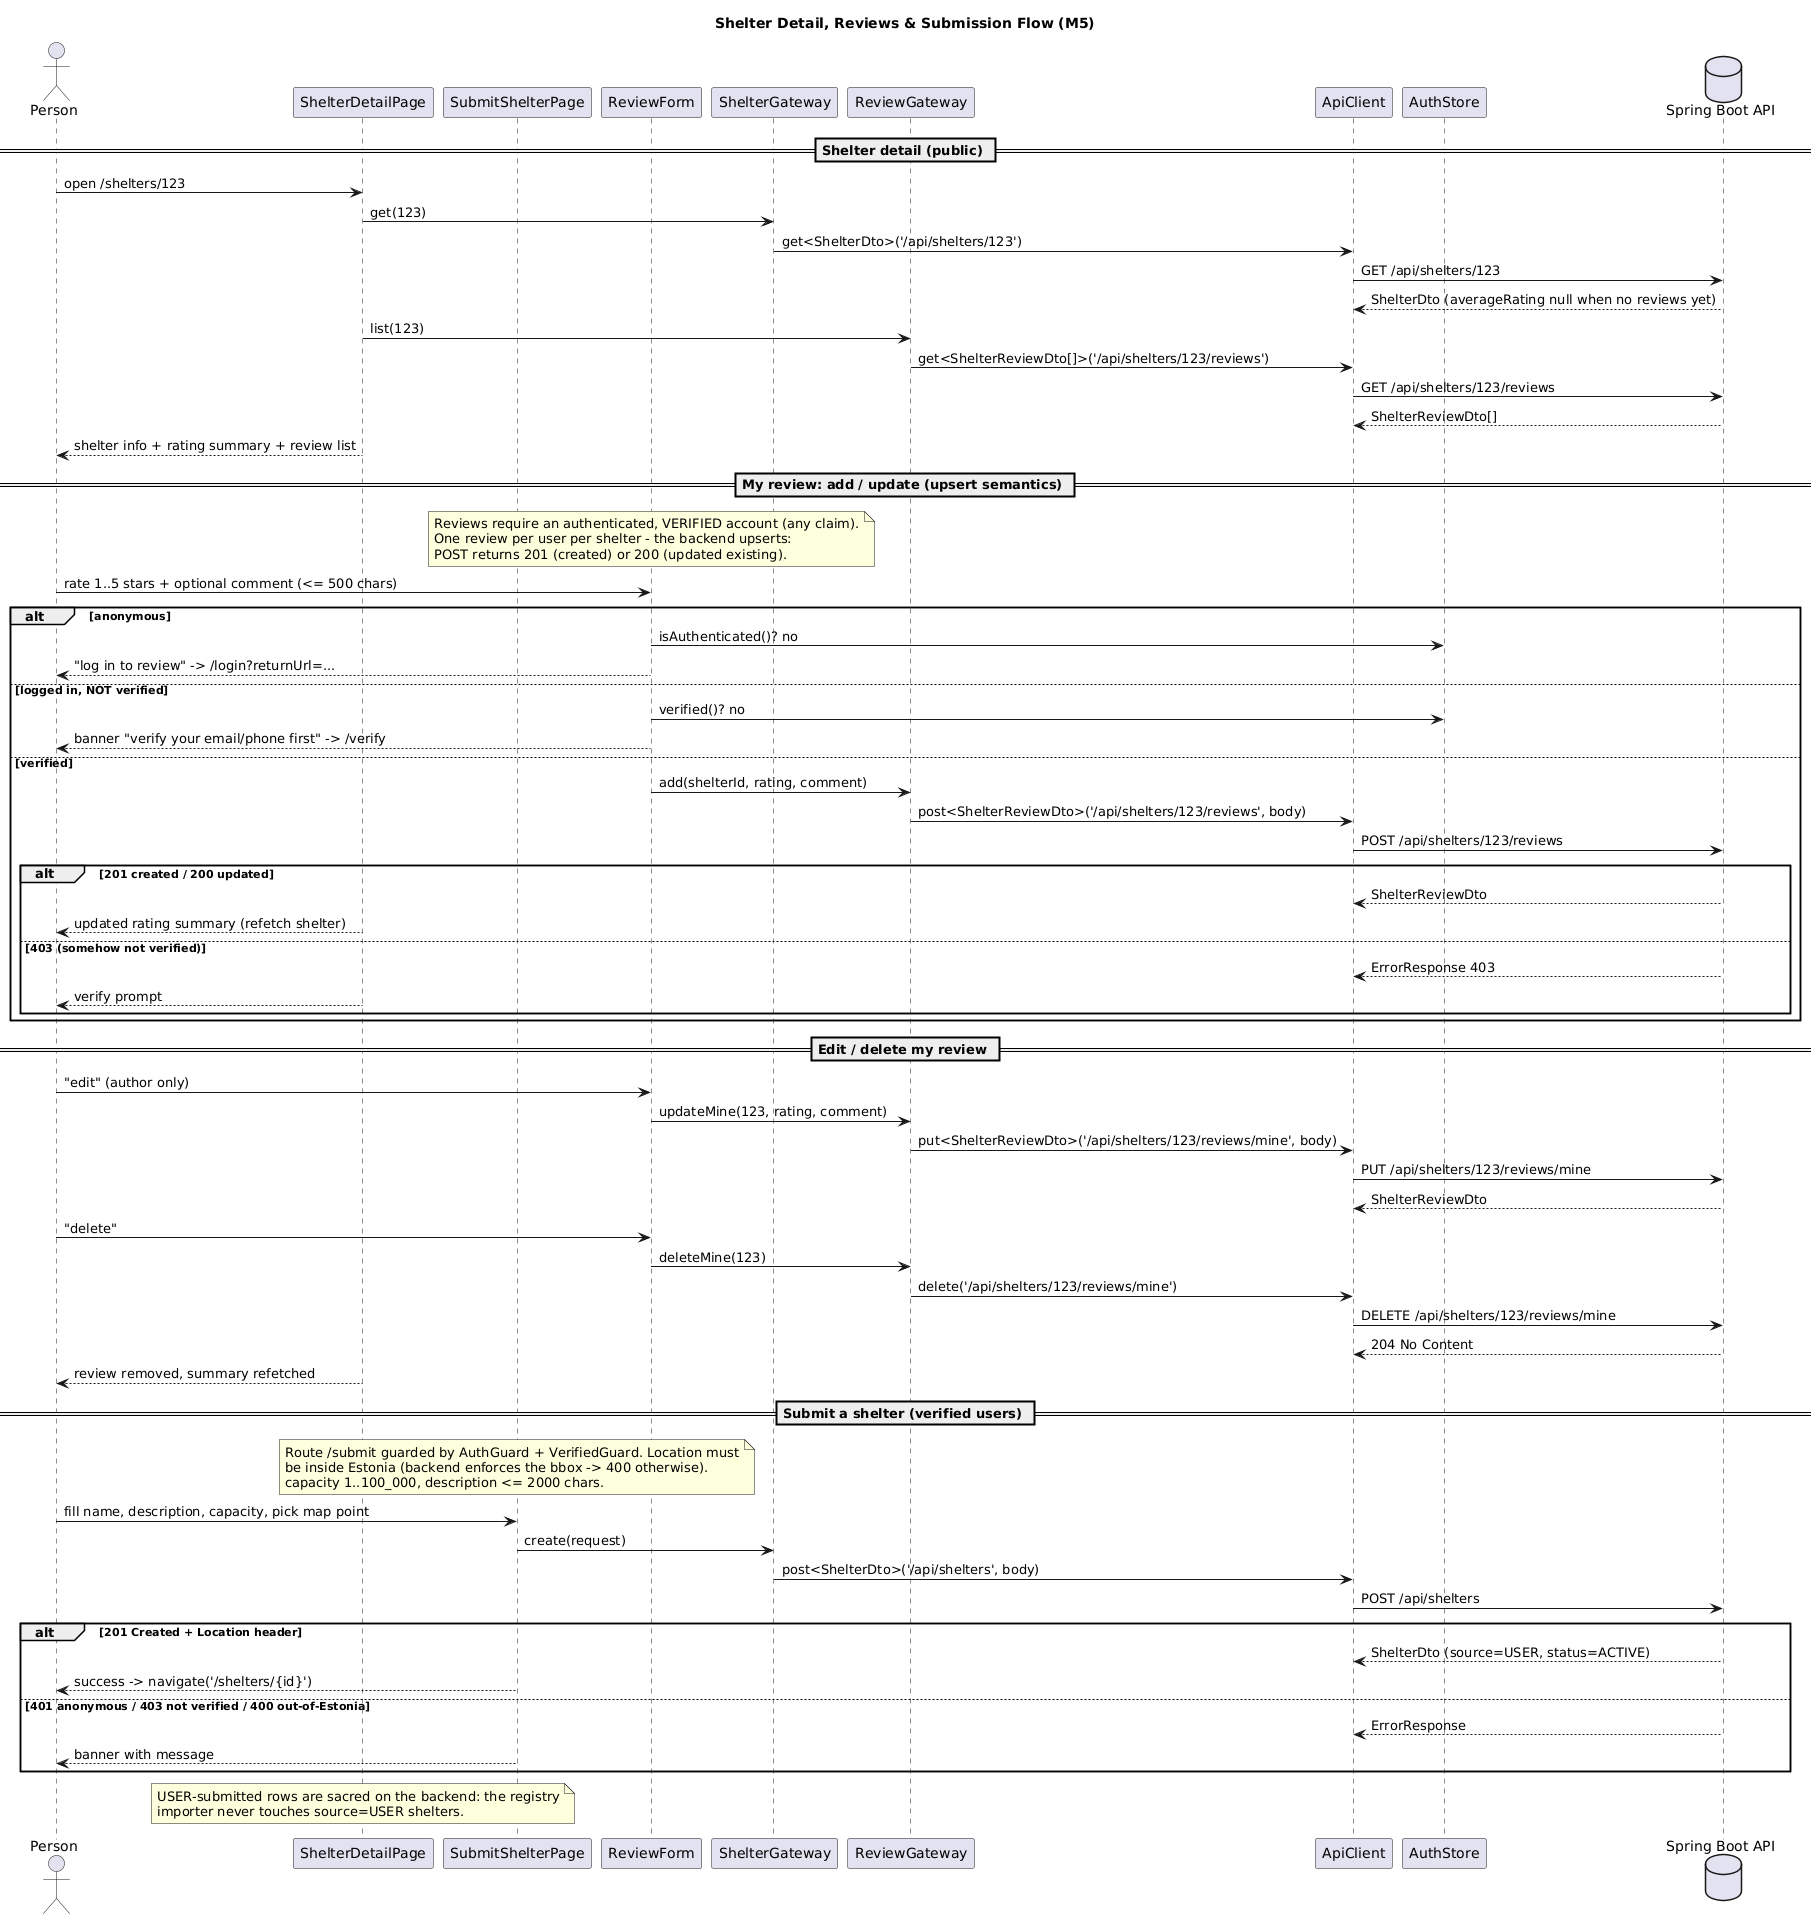

The diagram above was rendered by PlantUML. Its source (embedded in the PNG):
@startuml
title Shelter Detail, Reviews & Submission Flow (M5)

actor Person

participant "ShelterDetailPage" as DP
participant "SubmitShelterPage" as SP
participant "ReviewForm" as RF
participant "ShelterGateway" as SHG
participant "ReviewGateway" as RG
participant "ApiClient" as AC
participant "AuthStore" as AS
database "Spring Boot API" as API

== Shelter detail (public) ==
Person -> DP : open /shelters/123
DP -> SHG : get(123)
SHG -> AC : get<ShelterDto>('/api/shelters/123')
AC -> API : GET /api/shelters/123
API --> AC : ShelterDto (averageRating null when no reviews yet)
DP -> RG : list(123)
RG -> AC : get<ShelterReviewDto[]>('/api/shelters/123/reviews')
AC -> API : GET /api/shelters/123/reviews
API --> AC : ShelterReviewDto[]
DP --> Person : shelter info + rating summary + review list

== My review: add / update (upsert semantics) ==
note over RF
  Reviews require an authenticated, VERIFIED account (any claim).
  One review per user per shelter - the backend upserts:
  POST returns 201 (created) or 200 (updated existing).
end note
Person -> RF : rate 1..5 stars + optional comment (<= 500 chars)
alt anonymous
  RF -> AS : isAuthenticated()? no
  RF --> Person : "log in to review" -> /login?returnUrl=...
else logged in, NOT verified
  RF -> AS : verified()? no
  RF --> Person : banner "verify your email/phone first" -> /verify
else verified
  RF -> RG : add(shelterId, rating, comment)
  RG -> AC : post<ShelterReviewDto>('/api/shelters/123/reviews', body)
  AC -> API : POST /api/shelters/123/reviews
  alt 201 created / 200 updated
    API --> AC : ShelterReviewDto
    DP --> Person : updated rating summary (refetch shelter)
  else 403 (somehow not verified)
    API --> AC : ErrorResponse 403
    DP --> Person : verify prompt
  end
end

== Edit / delete my review ==
Person -> RF : "edit" (author only)
RF -> RG : updateMine(123, rating, comment)
RG -> AC : put<ShelterReviewDto>('/api/shelters/123/reviews/mine', body)
AC -> API : PUT /api/shelters/123/reviews/mine
API --> AC : ShelterReviewDto

Person -> RF : "delete"
RF -> RG : deleteMine(123)
RG -> AC : delete('/api/shelters/123/reviews/mine')
AC -> API : DELETE /api/shelters/123/reviews/mine
API --> AC : 204 No Content
DP --> Person : review removed, summary refetched

== Submit a shelter (verified users) ==
note over SP
  Route /submit guarded by AuthGuard + VerifiedGuard. Location must
  be inside Estonia (backend enforces the bbox -> 400 otherwise).
  capacity 1..100_000, description <= 2000 chars.
end note
Person -> SP : fill name, description, capacity, pick map point
SP -> SHG : create(request)
SHG -> AC : post<ShelterDto>('/api/shelters', body)
AC -> API : POST /api/shelters
alt 201 Created + Location header
  API --> AC : ShelterDto (source=USER, status=ACTIVE)
  SP --> Person : success -> navigate('/shelters/{id}')
else 401 anonymous / 403 not verified / 400 out-of-Estonia
  API --> AC : ErrorResponse
  SP --> Person : banner with message
end

note over DP
  USER-submitted rows are sacred on the backend: the registry
  importer never touches source=USER shelters.
end note
@enduml